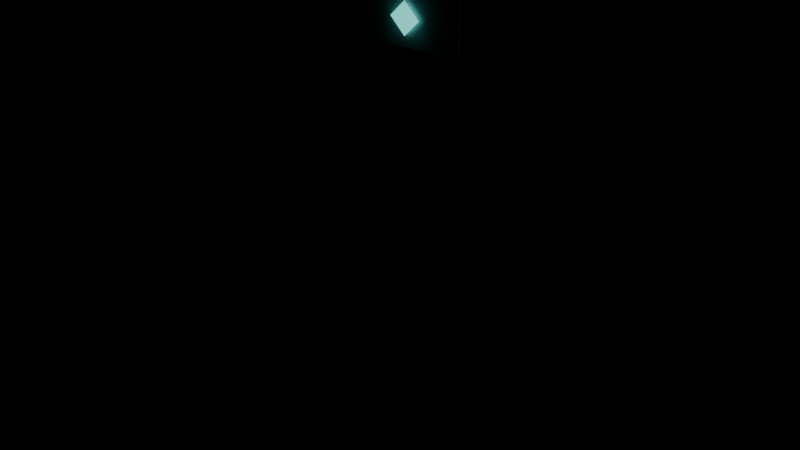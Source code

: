 # Source: item.blend  (saved by Blender 5.2.45; exported with 4.5.12 LTS)
import bpy
from mathutils import Matrix  # noqa: F401  (used for matrix-valued properties, if any)

bpy.ops.wm.read_factory_settings(use_empty=True)
scene = bpy.context.scene
scene.name = 'Scene'

# ---- materials (node trees are filled in below, after node groups)
mat_skin = bpy.data.materials.new('skin')
mat_skin.use_backface_culling = True
mat_cloth = bpy.data.materials.new('cloth')
mat_cloth.use_backface_culling = True
mat_metal = bpy.data.materials.new('metal')
mat_metal.use_backface_culling = True
mat_emissive = bpy.data.materials.new('emissive')
mat_emissive.use_backface_culling = True
mat_accent = bpy.data.materials.new('accent')
mat_accent.use_backface_culling = True
mat_accent_glow = bpy.data.materials.new('accent_glow')
mat_accent_glow.use_backface_culling = True

# ---- material node trees
mat_skin.use_nodes = True; mat_skin.node_tree.nodes.clear()
_N = mat_skin.node_tree.nodes; _L = mat_skin.node_tree.links
n0 = _N.new('ShaderNodeBsdfPrincipled'); n0.name = 'Principled BSDF'; n0.location = (-200, 100)
n0.inputs[2].default_value = 0.8
n0.inputs[10].default_value = 0.005
n1 = _N.new('ShaderNodeOutputMaterial'); n1.name = 'Material Output'; n1.location = (200, 100)
n2 = _N.new('ShaderNodeVertexColor'); n2.name = 'Color Attribute'; n2.location = (0, 0)
n2.layer_name = 'Col'
_L.new(n0.outputs[0], n1.inputs[0])
_L.new(n2.outputs[0], n0.inputs[0])
n1.is_active_output = True
mat_cloth.use_nodes = True; mat_cloth.node_tree.nodes.clear()
_N = mat_cloth.node_tree.nodes; _L = mat_cloth.node_tree.links
n0 = _N.new('ShaderNodeBsdfPrincipled'); n0.name = 'Principled BSDF'; n0.location = (-200, 100)
n0.inputs[2].default_value = 0.8
n0.inputs[10].default_value = 0.005
n1 = _N.new('ShaderNodeOutputMaterial'); n1.name = 'Material Output'; n1.location = (200, 100)
n2 = _N.new('ShaderNodeVertexColor'); n2.name = 'Color Attribute'; n2.location = (0, 0)
n2.layer_name = 'Col'
_L.new(n0.outputs[0], n1.inputs[0])
_L.new(n2.outputs[0], n0.inputs[0])
n1.is_active_output = True
mat_metal.use_nodes = True; mat_metal.node_tree.nodes.clear()
_N = mat_metal.node_tree.nodes; _L = mat_metal.node_tree.links
n0 = _N.new('ShaderNodeBsdfPrincipled'); n0.name = 'Principled BSDF'; n0.location = (-200, 100)
n0.inputs[2].default_value = 0.8
n0.inputs[10].default_value = 0.005
n1 = _N.new('ShaderNodeOutputMaterial'); n1.name = 'Material Output'; n1.location = (200, 100)
n2 = _N.new('ShaderNodeVertexColor'); n2.name = 'Color Attribute'; n2.location = (0, 0)
n2.layer_name = 'Col'
_L.new(n0.outputs[0], n1.inputs[0])
_L.new(n2.outputs[0], n0.inputs[0])
n1.is_active_output = True
mat_emissive.use_nodes = True; mat_emissive.node_tree.nodes.clear()
_N = mat_emissive.node_tree.nodes; _L = mat_emissive.node_tree.links
n0 = _N.new('ShaderNodeBsdfPrincipled'); n0.name = 'Principled BSDF'; n0.location = (-200, 100)
n0.inputs[2].default_value = 0.8
n0.inputs[10].default_value = 0.005
n0.inputs[28].default_value = 1.0
n1 = _N.new('ShaderNodeOutputMaterial'); n1.name = 'Material Output'; n1.location = (200, 100)
n2 = _N.new('ShaderNodeVertexColor'); n2.name = 'Color Attribute'; n2.location = (0, 0)
n2.layer_name = 'Col'
_L.new(n0.outputs[0], n1.inputs[0])
_L.new(n2.outputs[0], n0.inputs[0])
_L.new(n2.outputs[0], n0.inputs[27])
n1.is_active_output = True
mat_accent.use_nodes = True; mat_accent.node_tree.nodes.clear()
_N = mat_accent.node_tree.nodes; _L = mat_accent.node_tree.links
n0 = _N.new('ShaderNodeBsdfPrincipled'); n0.name = 'Principled BSDF'; n0.location = (-200, 100)
n0.inputs[2].default_value = 0.8
n0.inputs[10].default_value = 0.005
n1 = _N.new('ShaderNodeOutputMaterial'); n1.name = 'Material Output'; n1.location = (200, 100)
n2 = _N.new('ShaderNodeVertexColor'); n2.name = 'Color Attribute'; n2.location = (0, 0)
n2.layer_name = 'Col'
_L.new(n0.outputs[0], n1.inputs[0])
_L.new(n2.outputs[0], n0.inputs[0])
n1.is_active_output = True
mat_accent_glow.use_nodes = True; mat_accent_glow.node_tree.nodes.clear()
_N = mat_accent_glow.node_tree.nodes; _L = mat_accent_glow.node_tree.links
n0 = _N.new('ShaderNodeBsdfPrincipled'); n0.name = 'Principled BSDF'; n0.location = (-200, 100)
n0.inputs[2].default_value = 0.8
n0.inputs[10].default_value = 0.005
n1 = _N.new('ShaderNodeOutputMaterial'); n1.name = 'Material Output'; n1.location = (200, 100)
n2 = _N.new('ShaderNodeVertexColor'); n2.name = 'Color Attribute'; n2.location = (0, 0)
n2.layer_name = 'Col'
_L.new(n0.outputs[0], n1.inputs[0])
_L.new(n2.outputs[0], n0.inputs[0])
n1.is_active_output = True

# ---- meshes
me_item = bpy.data.meshes.new('item')
me_item.from_pydata([(0.0, 0.0, -0.14), (0.01838, 0.01838, -0.125), (-0.006729, 0.02511, -0.125), (-0.02511, 0.006729, -0.125), (-0.01838, -0.01838, -0.125), (0.006729, -0.02511, -0.125), (0.02511, -0.006729, -0.125), (0.01838, 0.01838, -0.11), (-0.006729, 0.02511, -0.11), (-0.02511, 0.006729, -0.11), (-0.01838, -0.01838, -0.11), (0.006729, -0.02511, -0.11), (0.02511, -0.006729, -0.11), (0.01414, 0.01414, -0.1), (-0.005176, 0.01932, -0.1), (-0.01932, 0.005176, -0.1), (-0.01414, -0.01414, -0.1), (0.005176, -0.01932, -0.1), (0.01932, -0.005176, -0.1), (0.01556, 0.01556, -0.1), (-0.005694, 0.02125, -0.1), (-0.02125, 0.005694, -0.1), (-0.01556, -0.01556, -0.1), (0.005694, -0.02125, -0.1), (0.02125, -0.005694, -0.1), (0.01697, 0.01697, 0.05), (-0.006212, 0.02318, 0.05), (-0.02318, 0.006212, 0.05), (-0.01697, -0.01697, 0.05), (0.006212, -0.02318, 0.05), (0.02318, -0.006212, 0.05), (0.01414, 0.01414, 0.05), (-0.005176, 0.01932, 0.05), (-0.01932, 0.005176, 0.05), (-0.01414, -0.01414, 0.05), (0.005176, -0.01932, 0.05), (0.01932, -0.005176, 0.05), (0.01556, 0.01556, 0.56), (-0.005694, 0.02125, 0.56), (-0.02125, 0.005694, 0.56), (-0.01556, -0.01556, 0.56), (0.005694, -0.02125, 0.56), (0.02125, -0.005694, 0.56), (-0.02898, 0.007765, 0.56), (-0.007765, 0.02898, 0.56), (0.02121, 0.02121, 0.56), (-0.195, 0.0, 0.62), (-0.055, 0.0, 0.575), (-0.055, 0.045, 0.62), (-0.055, 0.0, 0.665), (-0.055, -0.045, 0.62), (-0.0334, -0.0384, 0.56), (-0.0334, -0.06, 0.5816), (-0.055, -0.0384, 0.5816), (-0.0334, -0.06, 0.6584), (-0.0334, -0.0384, 0.68), (-0.055, -0.0384, 0.6584), (-0.0334, 0.0384, 0.56), (-0.055, 0.0384, 0.5816), (-0.0334, 0.06, 0.5816), (-0.0334, 0.0384, 0.68), (-0.0334, 0.06, 0.6584), (-0.055, 0.0384, 0.6584), (0.0934, -0.0384, 0.56), (0.115, -0.0384, 0.5816), (0.0934, -0.06, 0.5816), (0.0934, -0.0384, 0.68), (0.0934, -0.06, 0.6584), (0.115, -0.0384, 0.6584), (0.0934, 0.0384, 0.56), (0.0934, 0.06, 0.5816), (0.115, 0.0384, 0.5816), (0.0934, 0.0384, 0.68), (0.115, 0.0384, 0.6584), (0.0934, 0.06, 0.6584), (0.1355, 0.063, 0.6875), (0.14, 0.063, 0.683), (0.1355, 0.0675, 0.683), (0.1355, 0.063, 0.5525), (0.1355, 0.0675, 0.557), (0.14, 0.063, 0.557), (0.1355, -0.063, 0.6875), (0.1355, -0.0675, 0.683), (0.14, -0.063, 0.683), (0.1355, -0.063, 0.5525), (0.14, -0.063, 0.557), (0.1355, -0.0675, 0.557), (0.1145, 0.063, 0.6875), (0.1145, 0.0675, 0.683), (0.11, 0.063, 0.683), (0.1145, 0.063, 0.5525), (0.11, 0.063, 0.557), (0.1145, 0.0675, 0.557), (0.1145, -0.0675, 0.683), (0.1145, -0.063, 0.6875), (0.11, -0.063, 0.683), (0.1145, -0.063, 0.5525), (0.1145, -0.0675, 0.557), (0.11, -0.063, 0.557), (-0.02121, -0.02121, 0.56), (0.007765, -0.02898, 0.56), (0.02898, -0.007765, 0.56), (0.02121, 0.02121, 0.7), (-0.007765, 0.02898, 0.7), (-0.02898, 0.007765, 0.7), (-0.02121, -0.02121, 0.7), (0.007765, -0.02898, 0.7), (0.02898, -0.007765, 0.7), (0.0, 0.0, 0.74), (0.052, -0.065, 0.62), (0.03, -0.065, 0.642), (0.008, -0.065, 0.62), (0.03, -0.065, 0.598), (0.03, -0.076, 0.62), (0.03, -0.054, 0.62)], [], [(0, 2, 1), (0, 3, 2), (0, 4, 3), (0, 5, 4), (0, 6, 5), (0, 1, 6), (1, 2, 8, 7), (2, 3, 9, 8), (3, 4, 10, 9), (4, 5, 11, 10), (5, 6, 12, 11), (6, 1, 7, 12), (7, 8, 14, 13), (8, 9, 15, 14), (9, 10, 16, 15), (10, 11, 17, 16), (11, 12, 18, 17), (12, 7, 13, 18), (13, 14, 15, 16, 17, 18), (19, 20, 26, 25), (20, 21, 27, 26), (21, 22, 28, 27), (22, 23, 29, 28), (23, 24, 30, 29), (24, 19, 25, 30), (24, 23, 22, 21, 20, 19), (25, 26, 27, 28, 29, 30), (31, 32, 38, 37), (32, 33, 39, 38), (33, 34, 40, 39), (34, 35, 41, 40), (35, 36, 42, 41), (36, 31, 37, 42), (36, 35, 34, 33, 32, 31), (37, 38, 39, 40, 41, 42), (47, 50, 46), (49, 48, 46), (50, 49, 46), (45, 44, 103, 102), (47, 48, 49, 50), (48, 47, 46), (51, 52, 53), (54, 55, 56), (57, 58, 59), (60, 61, 62), (63, 64, 65), (66, 67, 68), (69, 70, 71), (72, 73, 74), (57, 51, 53, 58), (52, 54, 56, 53), (55, 60, 62, 56), (61, 59, 58, 62), (69, 57, 59, 70), (60, 72, 74, 61), (73, 71, 70, 74), (63, 69, 71, 64), (72, 66, 68, 73), (67, 65, 64, 68), (51, 63, 65, 52), (66, 55, 54, 67), (57, 69, 63, 51), (53, 56, 62, 58), (65, 67, 54, 52), (72, 60, 55, 66), (59, 61, 74, 70), (71, 73, 68, 64), (75, 76, 77), (78, 79, 80), (81, 82, 83), (84, 85, 86), (87, 88, 89), (90, 91, 92), (93, 94, 95), (96, 97, 98), (81, 94, 93, 82), (96, 84, 86, 97), (75, 81, 83, 76), (76, 80, 79, 77), (87, 75, 77, 88), (78, 90, 92, 79), (90, 96, 98, 91), (88, 92, 91, 89), (97, 93, 95, 98), (94, 87, 89, 95), (82, 86, 85, 83), (84, 78, 80, 85), (75, 87, 94, 81), (92, 88, 77, 79), (80, 76, 83, 85), (90, 78, 84, 96), (86, 82, 93, 97), (98, 95, 89, 91), (44, 43, 104, 103), (43, 99, 105, 104), (99, 100, 106, 105), (100, 101, 107, 106), (101, 45, 102, 107), (102, 103, 108), (103, 104, 108), (104, 105, 108), (105, 106, 108), (106, 107, 108), (107, 102, 108), (101, 100, 99, 43, 44, 45), (109, 110, 113), (110, 109, 114), (110, 111, 113), (111, 110, 114), (111, 112, 113), (112, 111, 114), (112, 109, 113), (109, 112, 114)])
me_item.polygons.foreach_set('material_index', [2, 2, 2, 2, 2, 2, 2, 2, 2, 2, 2, 2, 2, 2, 2, 2, 2, 2, 2, 1, 1, 1, 1, 1, 1, 1, 1, 1, 1, 1, 1, 1, 1, 1, 1, 2, 2, 2, 2, 2, 2, 2, 2, 2, 2, 2, 2, 2, 2, 2, 2, 2, 2, 2, 2, 2, 2, 2, 2, 2, 2, 2, 2, 2, 2, 2, 2, 2, 2, 2, 2, 2, 2, 2, 2, 2, 2, 2, 2, 2, 2, 2, 2, 2, 2, 2, 2, 2, 2, 2, 2, 2, 2, 2, 2, 2, 2, 2, 2, 2, 2, 2, 2, 2, 2, 3, 3, 3, 3, 3, 3, 3, 3])
_ca = me_item.color_attributes.new('Col', 'FLOAT_COLOR', 'POINT')
_ca.data.foreach_set('color', [0.42, 0.44, 0.48, 1.0, 0.42, 0.44, 0.48, 1.0, 0.42, 0.44, 0.48, 1.0, 0.42, 0.44, 0.48, 1.0, 0.42, 0.44, 0.48, 1.0, 0.42, 0.44, 0.48, 1.0, 0.42, 0.44, 0.48, 1.0, 0.42, 0.44, 0.48, 1.0, 0.42, 0.44, 0.48, 1.0, 0.42, 0.44, 0.48, 1.0, 0.42, 0.44, 0.48, 1.0, 0.42, 0.44, 0.48, 1.0, 0.42, 0.44, 0.48, 1.0, 0.42, 0.44, 0.48, 1.0, 0.42, 0.44, 0.48, 1.0, 0.42, 0.44, 0.48, 1.0, 0.42, 0.44, 0.48, 1.0, 0.42, 0.44, 0.48, 1.0, 0.42, 0.44, 0.48, 1.0, 0.16, 0.1, 0.06, 1.0, 0.16, 0.1, 0.06, 1.0, 0.16, 0.1, 0.06, 1.0, 0.16, 0.1, 0.06, 1.0, 0.16, 0.1, 0.06, 1.0, 0.16, 0.1, 0.06, 1.0, 0.16, 0.1, 0.06, 1.0, 0.16, 0.1, 0.06, 1.0, 0.16, 0.1, 0.06, 1.0, 0.16, 0.1, 0.06, 1.0, 0.16, 0.1, 0.06, 1.0, 0.16, 0.1, 0.06, 1.0, 0.34, 0.2, 0.1, 1.0, 0.34, 0.2, 0.1, 1.0, 0.34, 0.2, 0.1, 1.0, 0.34, 0.2, 0.1, 1.0, 0.34, 0.2, 0.1, 1.0, 0.34, 0.2, 0.1, 1.0, 0.34, 0.2, 0.1, 1.0, 0.34, 0.2, 0.1, 1.0, 0.34, 0.2, 0.1, 1.0, 0.34, 0.2, 0.1, 1.0, 0.34, 0.2, 0.1, 1.0, 0.34, 0.2, 0.1, 1.0, 0.2, 0.21, 0.24, 1.0, 0.2, 0.21, 0.24, 1.0, 0.2, 0.21, 0.24, 1.0, 0.42, 0.44, 0.48, 1.0, 0.42, 0.44, 0.48, 1.0, 0.42, 0.44, 0.48, 1.0, 0.42, 0.44, 0.48, 1.0, 0.42, 0.44, 0.48, 1.0, 0.42, 0.44, 0.48, 1.0, 0.42, 0.44, 0.48, 1.0, 0.42, 0.44, 0.48, 1.0, 0.42, 0.44, 0.48, 1.0, 0.42, 0.44, 0.48, 1.0, 0.42, 0.44, 0.48, 1.0, 0.42, 0.44, 0.48, 1.0, 0.42, 0.44, 0.48, 1.0, 0.42, 0.44, 0.48, 1.0, 0.42, 0.44, 0.48, 1.0, 0.42, 0.44, 0.48, 1.0, 0.42, 0.44, 0.48, 1.0, 0.42, 0.44, 0.48, 1.0, 0.42, 0.44, 0.48, 1.0, 0.42, 0.44, 0.48, 1.0, 0.42, 0.44, 0.48, 1.0, 0.42, 0.44, 0.48, 1.0, 0.42, 0.44, 0.48, 1.0, 0.42, 0.44, 0.48, 1.0, 0.42, 0.44, 0.48, 1.0, 0.42, 0.44, 0.48, 1.0, 0.42, 0.44, 0.48, 1.0, 0.42, 0.44, 0.48, 1.0, 0.42, 0.44, 0.48, 1.0, 0.78, 0.6, 0.22, 1.0, 0.78, 0.6, 0.22, 1.0, 0.78, 0.6, 0.22, 1.0, 0.78, 0.6, 0.22, 1.0, 0.78, 0.6, 0.22, 1.0, 0.78, 0.6, 0.22, 1.0, 0.78, 0.6, 0.22, 1.0, 0.78, 0.6, 0.22, 1.0, 0.78, 0.6, 0.22, 1.0, 0.78, 0.6, 0.22, 1.0, 0.78, 0.6, 0.22, 1.0, 0.78, 0.6, 0.22, 1.0, 0.78, 0.6, 0.22, 1.0, 0.78, 0.6, 0.22, 1.0, 0.78, 0.6, 0.22, 1.0, 0.78, 0.6, 0.22, 1.0, 0.78, 0.6, 0.22, 1.0, 0.78, 0.6, 0.22, 1.0, 0.78, 0.6, 0.22, 1.0, 0.78, 0.6, 0.22, 1.0, 0.78, 0.6, 0.22, 1.0, 0.78, 0.6, 0.22, 1.0, 0.78, 0.6, 0.22, 1.0, 0.78, 0.6, 0.22, 1.0, 0.2, 0.21, 0.24, 1.0, 0.2, 0.21, 0.24, 1.0, 0.2, 0.21, 0.24, 1.0, 0.2, 0.21, 0.24, 1.0, 0.2, 0.21, 0.24, 1.0, 0.2, 0.21, 0.24, 1.0, 0.2, 0.21, 0.24, 1.0, 0.2, 0.21, 0.24, 1.0, 0.2, 0.21, 0.24, 1.0, 0.2, 0.21, 0.24, 1.0, 0.2, 0.95, 0.85, 1.0, 0.2, 0.95, 0.85, 1.0, 0.2, 0.95, 0.85, 1.0, 0.2, 0.95, 0.85, 1.0, 0.2, 0.95, 0.85, 1.0, 0.2, 0.95, 0.85, 1.0])
me_item.materials.append(mat_skin)
me_item.materials.append(mat_cloth)
me_item.materials.append(mat_metal)
me_item.materials.append(mat_emissive)
me_item.materials.append(mat_accent)
me_item.materials.append(mat_accent_glow)
me_item.update()

# ---- objects
ob_item = bpy.data.objects.new('item', me_item)

# ---- transforms, parenting, visibility, modifiers, constraints
ob_item.location = (0.0, 0.0, 0.0)

# ---- collection membership
scene.collection.objects.link(ob_item)

# ---- scene / render settings (as saved in the file)
scene.frame_start = 1; scene.frame_end = 250; scene.frame_set(1)
scene.render.engine = 'BLENDER_EEVEE_NEXT'
scene.render.bake_bias = 0.0
scene.render.bake_samples = 0
scene.render.compositor_device = 'GPU'
scene.eevee.use_volume_custom_range = False
scene.eevee.fast_gi_thickness_near = 0.1
scene.eevee.fast_gi_thickness_far = 0.0
scene.eevee.ray_tracing_options.screen_trace_thickness = 0.1
bpy.context.view_layer.update()

# ---- added for rendering (the .blend has no active camera): camera
cam_auto = bpy.data.cameras.new('AutoCamera')
cam_auto.lens = 50.0
cam_auto.sensor_width = 36.0
cam_auto.clip_end = 1000.0
ob_auto_camera = bpy.data.objects.new('AutoCamera', cam_auto)
scene.collection.objects.link(ob_auto_camera)
ob_auto_camera.location = (0.853758, -1.06176, 1.00501)
ob_auto_camera.rotation_euler = (1.09748, -7.21219e-08, 0.694738)
scene.camera = ob_auto_camera
bpy.context.view_layer.update()
